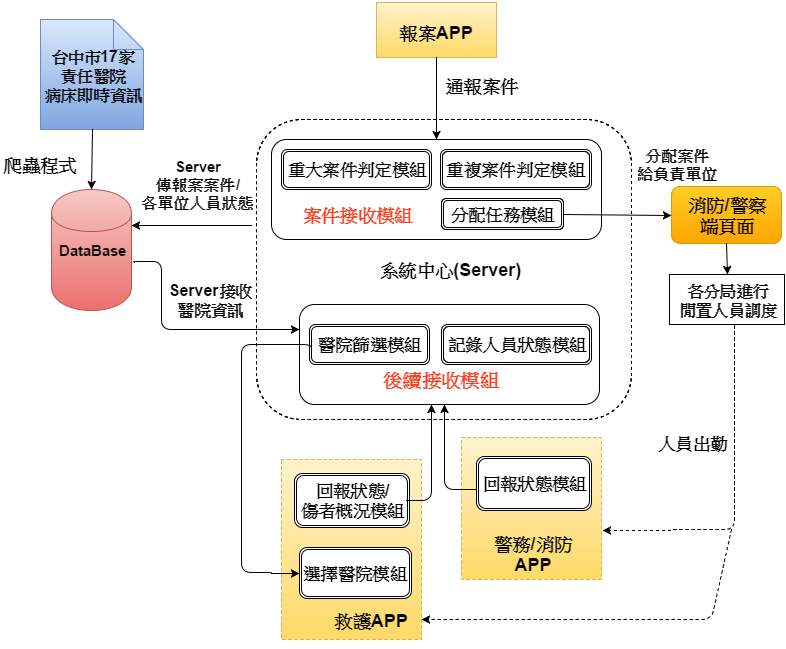

The diagram above was exported from draw.io. Its source (the exported page's mxGraphModel, read from the mxfile embedded in the PNG):
<mxGraphModel dx="1114" dy="620" grid="1" gridSize="10" guides="1" tooltips="1" connect="1" arrows="1" fold="1" page="1" pageScale="1" pageWidth="826" pageHeight="1169" background="#ffffff" math="0" shadow="0">
  <root>
    <mxCell id="0" />
    <mxCell id="1" parent="0" />
    <mxCell id="47" value="" style="whiteSpace=wrap;html=1;dashed=1;plain-yellow" vertex="1" parent="1">
      <mxGeometry x="1040" y="1280" width="140" height="180" as="geometry" />
    </mxCell>
    <mxCell id="48" value="&lt;font style=&quot;font-size: 16px&quot;&gt;&lt;b&gt;各分局進行&lt;br&gt;閒置人員調度&lt;/b&gt;&lt;/font&gt;" style="whiteSpace=wrap;html=1;strokeColor=#000000;" vertex="1" parent="1">
      <mxGeometry x="1428" y="1095" width="115" height="50" as="geometry" />
    </mxCell>
    <mxCell id="49" value="" style="rounded=1;whiteSpace=wrap;html=1;dashed=1;" vertex="1" parent="1">
      <mxGeometry x="1015" y="940" width="375" height="300" as="geometry" />
    </mxCell>
    <mxCell id="50" value="&lt;font style=&quot;font-size: 18px&quot;&gt;&lt;b&gt;系統中心(Server)&lt;/b&gt;&lt;/font&gt;" style="text;html=1;strokeColor=none;fillColor=none;align=center;verticalAlign=middle;whiteSpace=wrap;overflow=hidden;dashed=1;" vertex="1" parent="1">
      <mxGeometry x="1133" y="1075" width="150" height="30" as="geometry" />
    </mxCell>
    <mxCell id="51" value="" style="group" vertex="1" connectable="0" parent="1">
      <mxGeometry x="1244" y="965" width="110" height="40" as="geometry" />
    </mxCell>
    <mxCell id="52" value="&lt;h1&gt;&lt;font style=&quot;font-size: 18px&quot;&gt;報案APP&lt;/font&gt;&lt;/h1&gt;" style="whiteSpace=wrap;html=1;fontStyle=1;plain-yellow" vertex="1" parent="1">
      <mxGeometry x="1135" y="823" width="120" height="55" as="geometry" />
    </mxCell>
    <mxCell id="53" value="&lt;span style=&quot;line-height: 19.2px&quot;&gt;&lt;font style=&quot;font-size: 18px&quot;&gt;&lt;b&gt;通報案件&lt;/b&gt;&lt;/font&gt;&lt;/span&gt;" style="text;html=1;strokeColor=none;fillColor=none;align=center;verticalAlign=middle;whiteSpace=wrap;overflow=hidden;" vertex="1" parent="1">
      <mxGeometry x="1199" y="885" width="80" height="44" as="geometry" />
    </mxCell>
    <mxCell id="54" value="&lt;font style=&quot;font-size: 18px&quot;&gt;&lt;b&gt;消防/警察&lt;br&gt;端頁面&lt;/b&gt;&lt;/font&gt;" style="rounded=1;whiteSpace=wrap;html=1;plain-orange" vertex="1" parent="1">
      <mxGeometry x="1430" y="1007" width="110" height="57" as="geometry" />
    </mxCell>
    <mxCell id="55" value="&lt;font style=&quot;font-size: 15px&quot;&gt;&lt;b&gt;&lt;font&gt;分配&lt;/font&gt;&lt;span style=&quot;line-height: 1.2&quot;&gt;案件&lt;br&gt;給負責單位&lt;/span&gt;&lt;/b&gt;&lt;/font&gt;" style="text;html=1;strokeColor=none;fillColor=none;align=center;verticalAlign=middle;whiteSpace=wrap;overflow=hidden;" vertex="1" parent="1">
      <mxGeometry x="1380" y="960" width="111" height="50" as="geometry" />
    </mxCell>
    <mxCell id="56" value="" style="rounded=1;whiteSpace=wrap;html=1;" vertex="1" parent="1">
      <mxGeometry x="1030" y="960" width="330" height="100" as="geometry" />
    </mxCell>
    <mxCell id="57" value="&lt;font style=&quot;font-size: 17px&quot;&gt;&lt;b&gt;分配任務模組&lt;/b&gt;&lt;/font&gt;" style="shape=ext;double=1;rounded=1;whiteSpace=wrap;html=1;" vertex="1" parent="1">
      <mxGeometry x="1200" y="1019" width="122" height="31" as="geometry" />
    </mxCell>
    <mxCell id="58" style="edgeStyle=orthogonalEdgeStyle;rounded=0;html=1;exitX=1;exitY=0.25;entryX=1;entryY=0.25;jettySize=auto;orthogonalLoop=1;" edge="1" source="57" target="57" parent="1">
      <mxGeometry x="1322" y="1027" as="geometry" />
    </mxCell>
    <mxCell id="59" value="&lt;span&gt;&lt;font style=&quot;font-size: 17px&quot;&gt;&lt;b&gt;重大案件判定模組&lt;/b&gt;&lt;/font&gt;&lt;/span&gt;" style="shape=ext;double=1;rounded=1;whiteSpace=wrap;html=1;" vertex="1" parent="1">
      <mxGeometry x="1040" y="970" width="150" height="40" as="geometry" />
    </mxCell>
    <mxCell id="60" value="&lt;span&gt;&lt;font style=&quot;font-size: 17px&quot;&gt;&lt;b&gt;重複案件判定模組&lt;/b&gt;&lt;/font&gt;&lt;/span&gt;" style="shape=ext;double=1;rounded=1;whiteSpace=wrap;html=1;" vertex="1" parent="1">
      <mxGeometry x="1199" y="970" width="151" height="40" as="geometry" />
    </mxCell>
    <mxCell id="61" value="&lt;font color=&quot;#ff3f21&quot; style=&quot;font-size: 18px&quot;&gt;&lt;b&gt;案件接收模組&lt;/b&gt;&lt;/font&gt;" style="text;html=1;strokeColor=none;fillColor=none;align=center;verticalAlign=middle;whiteSpace=wrap;overflow=hidden;" vertex="1" parent="1">
      <mxGeometry x="1052" y="1023" width="128" height="24" as="geometry" />
    </mxCell>
    <mxCell id="62" value="&lt;h1&gt;&lt;font style=&quot;font-size: 18px&quot;&gt;救護APP&lt;/font&gt;&lt;/h1&gt;" style="text;html=1;strokeColor=none;fillColor=none;align=center;verticalAlign=middle;whiteSpace=wrap;overflow=hidden;dashed=1;" vertex="1" parent="1">
      <mxGeometry x="1091" y="1408" width="78" height="60" as="geometry" />
    </mxCell>
    <mxCell id="63" value="" style="endArrow=classic;html=1;exitX=1;exitY=0.5;entryX=0;entryY=0.5;" edge="1" source="57" target="54" parent="1">
      <mxGeometry x="1322" y="1035" width="50" height="50" as="geometry">
        <mxPoint x="1470" y="1023" as="sourcePoint" />
        <mxPoint x="1410" y="1034" as="targetPoint" />
      </mxGeometry>
    </mxCell>
    <mxCell id="64" value="" style="endArrow=classic;html=1;entryX=0.5;entryY=0;exitX=0.5;exitY=1;" edge="1" source="54" target="48" parent="1">
      <mxGeometry x="1485" y="1064" width="50" height="50" as="geometry">
        <mxPoint x="1501" y="1080" as="sourcePoint" />
        <mxPoint x="1509" y="1075" as="targetPoint" />
      </mxGeometry>
    </mxCell>
    <mxCell id="65" value="&lt;font style=&quot;font-size: 17px&quot;&gt;&lt;b&gt;回報狀態/&lt;br&gt;傷者概況模組&lt;/b&gt;&lt;/font&gt;" style="shape=ext;double=1;rounded=1;whiteSpace=wrap;html=1;strokeColor=#000000;" vertex="1" parent="1">
      <mxGeometry x="1053" y="1294" width="115" height="54" as="geometry" />
    </mxCell>
    <mxCell id="66" value="&lt;font style=&quot;font-size: 17px&quot;&gt;&lt;b&gt;選擇醫院模組&lt;/b&gt;&lt;/font&gt;" style="shape=ext;double=1;rounded=1;whiteSpace=wrap;html=1;strokeColor=#000000;" vertex="1" parent="1">
      <mxGeometry x="1058" y="1368" width="112" height="51" as="geometry" />
    </mxCell>
    <mxCell id="67" value="" style="group;fontStyle=1" vertex="1" connectable="0" parent="1">
      <mxGeometry x="1058" y="1125" width="300" height="100" as="geometry" />
    </mxCell>
    <mxCell id="68" value="" style="rounded=1;whiteSpace=wrap;html=1;strokeColor=#000000;" vertex="1" parent="67">
      <mxGeometry width="300" height="100" as="geometry" />
    </mxCell>
    <mxCell id="69" value="&lt;span&gt;&lt;font style=&quot;font-size: 17px&quot;&gt;&lt;b&gt;醫院篩選模組&lt;/b&gt;&lt;/font&gt;&lt;/span&gt;" style="shape=ext;double=1;rounded=1;whiteSpace=wrap;html=1;" vertex="1" parent="67">
      <mxGeometry x="10" y="20" width="120" height="40" as="geometry" />
    </mxCell>
    <mxCell id="70" value="&lt;font style=&quot;font-size: 17px&quot;&gt;&lt;b&gt;記錄人員狀態模組&lt;/b&gt;&lt;/font&gt;" style="shape=ext;double=1;rounded=1;whiteSpace=wrap;html=1;" vertex="1" parent="67">
      <mxGeometry x="142" y="20" width="150" height="40" as="geometry" />
    </mxCell>
    <mxCell id="71" value="&lt;font color=&quot;#ff3f21&quot; style=&quot;font-size: 19px&quot;&gt;&lt;b&gt;後續接收模組&lt;/b&gt;&lt;/font&gt;" style="text;html=1;strokeColor=none;fillColor=none;align=center;verticalAlign=middle;whiteSpace=wrap;overflow=hidden;" vertex="1" parent="67">
      <mxGeometry x="68" y="60" width="145" height="30" as="geometry" />
    </mxCell>
    <mxCell id="72" value="" style="endArrow=classic;html=1;edgeStyle=orthogonalEdgeStyle;" edge="1" parent="1">
      <mxGeometry x="1165" y="1225" width="50" height="50" as="geometry">
        <mxPoint x="1165" y="1321" as="sourcePoint" />
        <mxPoint x="1190" y="1225" as="targetPoint" />
        <Array as="points">
          <mxPoint x="1190" y="1321" />
          <mxPoint x="1190" y="1225" />
        </Array>
      </mxGeometry>
    </mxCell>
    <mxCell id="73" value="" style="endArrow=classic;html=1;edgeStyle=orthogonalEdgeStyle;exitX=0.018;exitY=0.667;exitPerimeter=0;entryX=0;entryY=0.5;" edge="1" source="69" target="66" parent="1">
      <mxGeometry x="1000" y="1165" width="50" height="50" as="geometry">
        <mxPoint x="1060" y="1165" as="sourcePoint" />
        <mxPoint x="1050" y="1394" as="targetPoint" />
        <Array as="points">
          <mxPoint x="1070" y="1165" />
          <mxPoint x="1000" y="1165" />
          <mxPoint x="1000" y="1393" />
          <mxPoint x="1030" y="1393" />
          <mxPoint x="1030" y="1394" />
        </Array>
      </mxGeometry>
    </mxCell>
    <mxCell id="74" value="" style="whiteSpace=wrap;html=1;dashed=1;plain-yellow" vertex="1" parent="1">
      <mxGeometry x="1220" y="1258" width="140" height="142" as="geometry" />
    </mxCell>
    <mxCell id="75" value="&lt;font style=&quot;font-size: 18px&quot;&gt;&lt;b&gt;警務/消防APP&lt;/b&gt;&lt;/font&gt;" style="text;html=1;strokeColor=none;fillColor=none;align=center;verticalAlign=middle;whiteSpace=wrap;overflow=hidden;dashed=1;" vertex="1" parent="1">
      <mxGeometry x="1233" y="1350" width="118" height="50" as="geometry" />
    </mxCell>
    <mxCell id="76" value="&lt;font style=&quot;font-size: 17px&quot;&gt;&lt;b&gt;回報狀態模組&lt;/b&gt;&lt;/font&gt;" style="shape=ext;double=1;rounded=1;whiteSpace=wrap;html=1;strokeColor=#000000;" vertex="1" parent="1">
      <mxGeometry x="1235" y="1277" width="115" height="54" as="geometry" />
    </mxCell>
    <mxCell id="77" value="" style="endArrow=classic;html=1;edgeStyle=orthogonalEdgeStyle;" edge="1" parent="1">
      <mxGeometry x="1203" y="1225" width="50" height="50" as="geometry">
        <mxPoint x="1235" y="1310" as="sourcePoint" />
        <mxPoint x="1203" y="1225" as="targetPoint" />
        <Array as="points">
          <mxPoint x="1203" y="1310" />
        </Array>
      </mxGeometry>
    </mxCell>
    <mxCell id="78" value="&lt;font style=&quot;font-size: 15px&quot;&gt;&lt;b&gt;DataBase&lt;/b&gt;&lt;/font&gt;" style="shape=cylinder;whiteSpace=wrap;html=1;plain-red" vertex="1" parent="1">
      <mxGeometry x="810" y="1010" width="80" height="121" as="geometry" />
    </mxCell>
    <mxCell id="79" value="&lt;font style=&quot;font-size: 16px&quot;&gt;&lt;b&gt;台中市17家&lt;br&gt;責任醫院&lt;br&gt;病床即時資訊&lt;/b&gt;&lt;/font&gt;" style="shape=note;whiteSpace=wrap;html=1;plain-blue" vertex="1" parent="1">
      <mxGeometry x="799" y="840" width="103" height="110" as="geometry" />
    </mxCell>
    <mxCell id="80" value="&lt;font style=&quot;font-size: 15px&quot;&gt;&lt;b&gt;Server&lt;br&gt;傳報案案件/&lt;/b&gt;&lt;/font&gt;&lt;div&gt;&lt;font style=&quot;font-size: 15px&quot;&gt;&lt;b&gt;各單位人員狀態&lt;/b&gt;&lt;/font&gt;&lt;/div&gt;" style="text;html=1;strokeColor=none;fillColor=none;align=center;verticalAlign=middle;whiteSpace=wrap;overflow=hidden;" vertex="1" parent="1">
      <mxGeometry x="891" y="970" width="130" height="70" as="geometry" />
    </mxCell>
    <mxCell id="81" value="&lt;font style=&quot;font-size: 16px&quot;&gt;&lt;b&gt;Server接收&lt;br&gt;醫院資訊&lt;/b&gt;&lt;/font&gt;" style="text;html=1;strokeColor=none;fillColor=none;align=center;verticalAlign=middle;whiteSpace=wrap;overflow=hidden;" vertex="1" parent="1">
      <mxGeometry x="915" y="1095" width="105" height="50" as="geometry" />
    </mxCell>
    <mxCell id="82" value="&lt;font style=&quot;font-size: 18px&quot;&gt;&lt;b&gt;爬蟲程式&lt;/b&gt;&lt;/font&gt;" style="text;html=1;strokeColor=none;fillColor=none;align=center;verticalAlign=middle;whiteSpace=wrap;overflow=hidden;" vertex="1" parent="1">
      <mxGeometry x="760" y="965" width="78" height="40" as="geometry" />
    </mxCell>
    <mxCell id="83" style="edgeStyle=orthogonalEdgeStyle;rounded=0;html=1;exitX=0.5;exitY=0;entryX=0.5;entryY=0;jettySize=auto;orthogonalLoop=1;" edge="1" source="82" target="82" parent="1">
      <mxGeometry x="799" y="965" as="geometry" />
    </mxCell>
    <mxCell id="84" style="edgeStyle=orthogonalEdgeStyle;rounded=0;html=1;exitX=1;exitY=0.25;entryX=1;entryY=0.25;jettySize=auto;orthogonalLoop=1;" edge="1" source="82" target="82" parent="1">
      <mxGeometry x="838" y="975" as="geometry" />
    </mxCell>
    <mxCell id="85" value="" style="endArrow=classic;html=1;entryX=0.5;entryY=0;exitX=0.5;exitY=1;" edge="1" source="52" target="56" parent="1">
      <mxGeometry x="1195" y="878" width="50" height="50" as="geometry">
        <mxPoint x="1199" y="860" as="sourcePoint" />
        <mxPoint x="1197" y="900" as="targetPoint" />
      </mxGeometry>
    </mxCell>
    <mxCell id="86" value="" style="endArrow=classic;html=1;edgeStyle=orthogonalEdgeStyle;entryX=0;entryY=0.25;exitX=1.039;exitY=0.604;exitPerimeter=0;" edge="1" source="78" target="68" parent="1">
      <mxGeometry x="893" y="1082" width="50" height="50" as="geometry">
        <mxPoint x="920" y="1085" as="sourcePoint" />
        <mxPoint x="960" y="1150" as="targetPoint" />
        <Array as="points">
          <mxPoint x="920" y="1082" />
          <mxPoint x="920" y="1150" />
        </Array>
      </mxGeometry>
    </mxCell>
    <mxCell id="87" value="" style="endArrow=classic;html=1;entryX=1;entryY=0.3;" edge="1" target="78" parent="1">
      <mxGeometry x="890" y="1046" width="50" height="50" as="geometry">
        <mxPoint x="1010" y="1046" as="sourcePoint" />
        <mxPoint x="960" y="1046" as="targetPoint" />
      </mxGeometry>
    </mxCell>
    <mxCell id="88" value="" style="endArrow=classic;html=1;entryX=0.5;entryY=0;exitX=0.5;exitY=1;" edge="1" source="79" target="78" parent="1">
      <mxGeometry x="850" y="950" width="50" height="50" as="geometry">
        <mxPoint x="720" y="1080" as="sourcePoint" />
        <mxPoint x="770" y="1030" as="targetPoint" />
      </mxGeometry>
    </mxCell>
    <mxCell id="89" value="" style="endArrow=classic;html=1;edgeStyle=orthogonalEdgeStyle;exitX=0.565;exitY=1.02;exitPerimeter=0;entryX=1.007;entryY=0.655;entryPerimeter=0;dashed=1;" edge="1" source="48" target="74" parent="1">
      <mxGeometry x="1361" y="1146" width="50" height="50" as="geometry">
        <mxPoint x="1480" y="1230" as="sourcePoint" />
        <mxPoint x="1430" y="1400" as="targetPoint" />
        <Array as="points">
          <mxPoint x="1493" y="1350" />
          <mxPoint x="1430" y="1350" />
          <mxPoint x="1430" y="1351" />
        </Array>
      </mxGeometry>
    </mxCell>
    <mxCell id="90" value="" style="endArrow=classic;html=1;dashed=1;entryX=1;entryY=0.889;entryPerimeter=0;" edge="1" target="47" parent="1">
      <mxGeometry x="1180" y="1350" width="50" height="50" as="geometry">
        <mxPoint x="1490" y="1350" as="sourcePoint" />
        <mxPoint x="1530" y="1400" as="targetPoint" />
        <Array as="points">
          <mxPoint x="1470" y="1440" />
        </Array>
      </mxGeometry>
    </mxCell>
    <mxCell id="91" value="&lt;b&gt;&lt;font style=&quot;font-size: 17px&quot;&gt;人員出勤&lt;/font&gt;&lt;/b&gt;" style="text;html=1;strokeColor=none;fillColor=none;align=center;verticalAlign=middle;whiteSpace=wrap;overflow=hidden;" vertex="1" parent="1">
      <mxGeometry x="1410" y="1248" width="80" height="32" as="geometry" />
    </mxCell>
  </root>
</mxGraphModel>